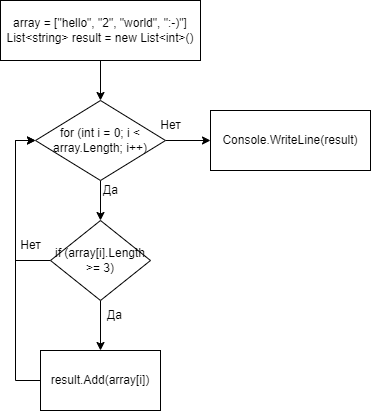

The diagram above was exported from draw.io. Its source (the exported page's mxGraphModel, read from the mxfile embedded in the PNG):
<mxGraphModel dx="989" dy="527" grid="1" gridSize="10" guides="1" tooltips="1" connect="1" arrows="1" fold="1" page="1" pageScale="1" pageWidth="827" pageHeight="1169" math="0" shadow="0">
  <root>
    <mxCell id="0" />
    <mxCell id="1" parent="0" />
    <mxCell id="1-tkqrU6BosCnXnqv7ym-5" value="" style="edgeStyle=orthogonalEdgeStyle;rounded=0;orthogonalLoop=1;jettySize=auto;html=1;" edge="1" parent="1" source="1-tkqrU6BosCnXnqv7ym-1" target="1-tkqrU6BosCnXnqv7ym-4">
      <mxGeometry relative="1" as="geometry" />
    </mxCell>
    <mxCell id="1-tkqrU6BosCnXnqv7ym-1" value="array = [&quot;hello&quot;, &quot;2&quot;, &quot;world&quot;, &quot;:-)&quot;]&lt;br&gt;List&amp;lt;string&amp;gt; result = new List&amp;lt;int&amp;gt;()" style="rounded=0;whiteSpace=wrap;html=1;" vertex="1" parent="1">
      <mxGeometry x="300" y="310" width="200" height="60" as="geometry" />
    </mxCell>
    <mxCell id="1-tkqrU6BosCnXnqv7ym-7" style="edgeStyle=orthogonalEdgeStyle;rounded=0;orthogonalLoop=1;jettySize=auto;html=1;entryX=0.5;entryY=0;entryDx=0;entryDy=0;" edge="1" parent="1" source="1-tkqrU6BosCnXnqv7ym-4" target="1-tkqrU6BosCnXnqv7ym-12">
      <mxGeometry relative="1" as="geometry">
        <mxPoint x="400.0344827586207" y="525" as="targetPoint" />
      </mxGeometry>
    </mxCell>
    <mxCell id="1-tkqrU6BosCnXnqv7ym-10" style="edgeStyle=orthogonalEdgeStyle;rounded=0;orthogonalLoop=1;jettySize=auto;html=1;" edge="1" parent="1" source="1-tkqrU6BosCnXnqv7ym-4" target="1-tkqrU6BosCnXnqv7ym-9">
      <mxGeometry relative="1" as="geometry" />
    </mxCell>
    <mxCell id="1-tkqrU6BosCnXnqv7ym-4" value="for (int i = 0; i &amp;lt; array.Length; i++)" style="rhombus;whiteSpace=wrap;html=1;" vertex="1" parent="1">
      <mxGeometry x="335" y="410" width="130" height="80" as="geometry" />
    </mxCell>
    <mxCell id="1-tkqrU6BosCnXnqv7ym-8" value="Да" style="text;html=1;align=center;verticalAlign=middle;resizable=0;points=[];autosize=1;strokeColor=none;fillColor=none;" vertex="1" parent="1">
      <mxGeometry x="390" y="485" width="40" height="30" as="geometry" />
    </mxCell>
    <mxCell id="1-tkqrU6BosCnXnqv7ym-9" value="Console.WriteLine(result)" style="rounded=0;whiteSpace=wrap;html=1;" vertex="1" parent="1">
      <mxGeometry x="510" y="420" width="160" height="60" as="geometry" />
    </mxCell>
    <mxCell id="1-tkqrU6BosCnXnqv7ym-11" value="Нет" style="text;html=1;align=center;verticalAlign=middle;resizable=0;points=[];autosize=1;strokeColor=none;fillColor=none;" vertex="1" parent="1">
      <mxGeometry x="450" y="420" width="40" height="30" as="geometry" />
    </mxCell>
    <mxCell id="1-tkqrU6BosCnXnqv7ym-14" style="edgeStyle=orthogonalEdgeStyle;rounded=0;orthogonalLoop=1;jettySize=auto;html=1;entryX=0;entryY=0.5;entryDx=0;entryDy=0;exitX=0;exitY=0.5;exitDx=0;exitDy=0;" edge="1" parent="1" source="1-tkqrU6BosCnXnqv7ym-12" target="1-tkqrU6BosCnXnqv7ym-4">
      <mxGeometry relative="1" as="geometry" />
    </mxCell>
    <mxCell id="1-tkqrU6BosCnXnqv7ym-17" value="" style="edgeStyle=orthogonalEdgeStyle;rounded=0;orthogonalLoop=1;jettySize=auto;html=1;" edge="1" parent="1" source="1-tkqrU6BosCnXnqv7ym-12" target="1-tkqrU6BosCnXnqv7ym-16">
      <mxGeometry relative="1" as="geometry" />
    </mxCell>
    <mxCell id="1-tkqrU6BosCnXnqv7ym-12" value="if (array[i].Length &amp;gt;= 3)" style="rhombus;whiteSpace=wrap;html=1;" vertex="1" parent="1">
      <mxGeometry x="350" y="530" width="100" height="80" as="geometry" />
    </mxCell>
    <mxCell id="1-tkqrU6BosCnXnqv7ym-15" value="Нет" style="text;html=1;align=center;verticalAlign=middle;resizable=0;points=[];autosize=1;strokeColor=none;fillColor=none;" vertex="1" parent="1">
      <mxGeometry x="310" y="540" width="40" height="30" as="geometry" />
    </mxCell>
    <mxCell id="1-tkqrU6BosCnXnqv7ym-19" style="edgeStyle=orthogonalEdgeStyle;rounded=0;orthogonalLoop=1;jettySize=auto;html=1;entryX=0;entryY=0.5;entryDx=0;entryDy=0;exitX=0;exitY=0.5;exitDx=0;exitDy=0;" edge="1" parent="1" source="1-tkqrU6BosCnXnqv7ym-16" target="1-tkqrU6BosCnXnqv7ym-4">
      <mxGeometry relative="1" as="geometry" />
    </mxCell>
    <mxCell id="1-tkqrU6BosCnXnqv7ym-16" value="result.Add(array[i])" style="whiteSpace=wrap;html=1;" vertex="1" parent="1">
      <mxGeometry x="340" y="660" width="120" height="60" as="geometry" />
    </mxCell>
    <mxCell id="1-tkqrU6BosCnXnqv7ym-18" value="Да" style="text;html=1;align=center;verticalAlign=middle;resizable=0;points=[];autosize=1;strokeColor=none;fillColor=none;" vertex="1" parent="1">
      <mxGeometry x="394" y="610" width="40" height="30" as="geometry" />
    </mxCell>
  </root>
</mxGraphModel>